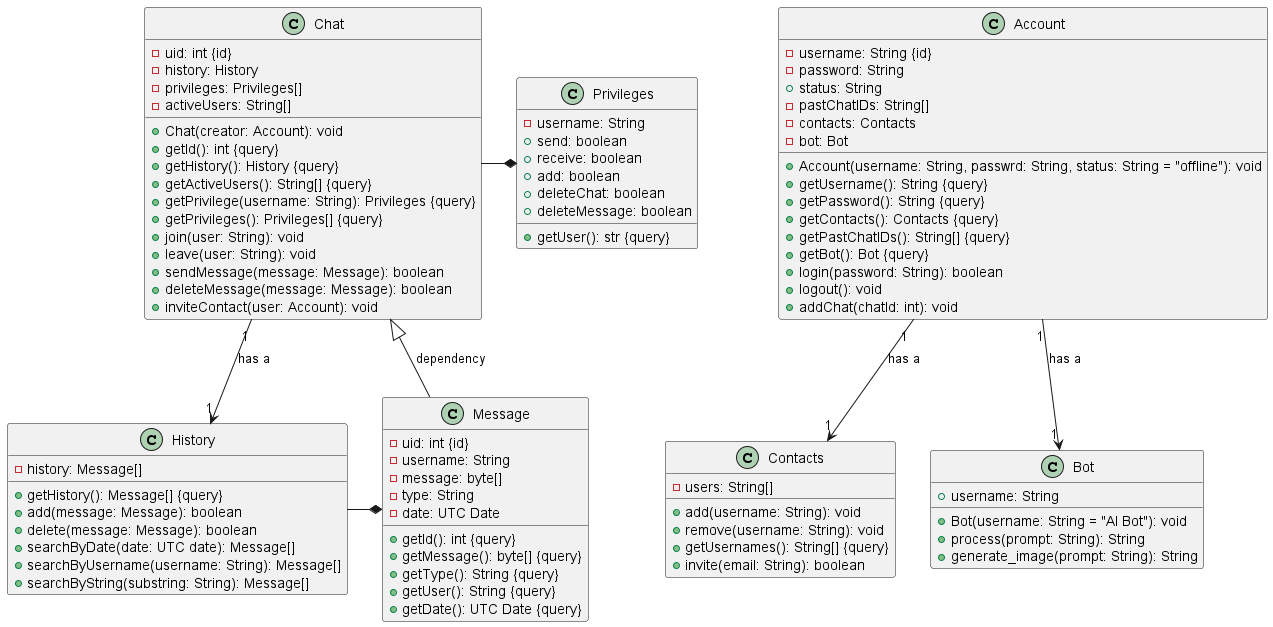

The diagram above was rendered by PlantUML. Its source (embedded in the PNG):
@startuml

class Account
Account : - username: String {id}
Account : - password: String
Account : + status: String
Account : - pastChatIDs: String[]
Account : - contacts: Contacts
Account : - bot: Bot
Account : + Account(username: String, passwrd: String, status: String = "offline"): void
Account : + getUsername(): String {query}
Account : + getPassword(): String {query}
Account : + getContacts(): Contacts {query}
Account : + getPastChatIDs(): String[] {query}
Account : + getBot(): Bot {query}
Account : + login(password: String): boolean
Account : + logout(): void
Account : + addChat(chatId: int): void

class Contacts
Contacts : - users: String[]
Contacts : + add(username: String): void
Contacts : + remove(username: String): void
Contacts : + getUsernames(): String[] {query}
Contacts : + invite(email: String): boolean

class Chat
Chat : - uid: int {id}
Chat : - history: History
Chat : - privileges: Privileges[]
Chat : - activeUsers: String[]
Chat : + Chat(creator: Account): void
Chat : + getId(): int {query}
Chat : + getHistory(): History {query}
Chat : + getActiveUsers(): String[] {query}
Chat : + getPrivilege(username: String): Privileges {query}
Chat : + getPrivileges(): Privileges[] {query}
Chat : + join(user: String): void
Chat : + leave(user: String): void
Chat : + sendMessage(message: Message): boolean
Chat : + deleteMessage(message: Message): boolean
Chat : + inviteContact(user: Account): void

class History
History : - history: Message[]
History : + getHistory(): Message[] {query}
History : + add(message: Message): boolean
History : + delete(message: Message): boolean
History : + searchByDate(date: UTC date): Message[]
History : + searchByUsername(username: String): Message[]
History : + searchByString(substring: String): Message[]

class Message
Message : - uid: int {id}
Message : - username: String
Message : - message: byte[]
Message : - type: String
Message : - date: UTC Date
Message : + getId(): int {query}
Message : + getMessage(): byte[] {query}
Message : + getType(): String {query}
Message : + getUser(): String {query}
Message : + getDate(): UTC Date {query}

class Privileges
Privileges : - username: String
Privileges : + send: boolean
Privileges : + receive: boolean
Privileges : + add: boolean
Privileges : + deleteChat: boolean
Privileges : + deleteMessage: boolean
Privileges : + getUser(): str {query}

class Bot
Bot : + username: String
Bot : + Bot(username: String = "AI Bot"): void
Bot : + process(prompt: String): String
Bot : + generate_image(prompt: String): String


Account "1" --> "1" Contacts: has a

Chat "1" --> "1" History: has a
Chat <|-- Message: dependency
Chat -* Privileges
History -* Message
Account "1" --> "1" Bot: has a

@enduml